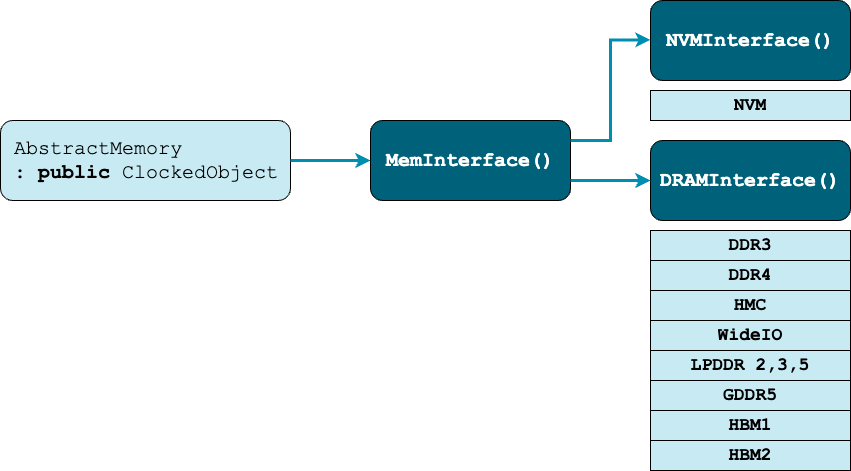

The diagram above was exported from draw.io. Its source (the exported page's mxGraphModel, read from the mxfile embedded in the PNG):
<mxGraphModel dx="1207" dy="765" grid="1" gridSize="10" guides="1" tooltips="1" connect="1" arrows="1" fold="1" page="1" pageScale="1" pageWidth="850" pageHeight="1100" math="0" shadow="0">
  <root>
    <mxCell id="0" />
    <mxCell id="1" parent="0" />
    <mxCell id="7Dhwtg-zrNuNfGjtDwi9-1" value="&lt;font style=&quot;font-size: 20px;&quot;&gt;&amp;nbsp;AbstractMemory&lt;/font&gt;&lt;div style=&quot;font-size: 20px;&quot;&gt;&lt;span style=&quot;background-color: initial; font-size: 20px;&quot;&gt;&lt;font style=&quot;font-size: 20px;&quot;&gt;&amp;nbsp;: &lt;b style=&quot;font-size: 20px;&quot;&gt;public&lt;/b&gt; ClockedObject&lt;/font&gt;&lt;/span&gt;&lt;/div&gt;" style="rounded=1;whiteSpace=wrap;html=1;fillColor=#C8EAF3;fontFamily=Courier New;align=left;fontSize=20;" vertex="1" parent="1">
      <mxGeometry x="70" y="200" width="290" height="80" as="geometry" />
    </mxCell>
    <mxCell id="7Dhwtg-zrNuNfGjtDwi9-5" value="" style="endArrow=classic;html=1;rounded=0;entryX=0;entryY=0.5;entryDx=0;entryDy=0;strokeColor=#008EB0;strokeWidth=3;" edge="1" parent="1">
      <mxGeometry width="50" height="50" relative="1" as="geometry">
        <mxPoint x="360" y="240" as="sourcePoint" />
        <mxPoint x="440" y="240" as="targetPoint" />
      </mxGeometry>
    </mxCell>
    <mxCell id="7Dhwtg-zrNuNfGjtDwi9-18" value="&lt;div style=&quot;font-size: 20px;&quot;&gt;&lt;span style=&quot;font-size: 20px; background-color: initial;&quot;&gt;&lt;b style=&quot;font-size: 20px;&quot;&gt;MemInterface()&lt;/b&gt;&lt;/span&gt;&lt;/div&gt;" style="rounded=1;whiteSpace=wrap;html=1;fillColor=#00627A;fontFamily=Courier New;align=center;fontColor=#FFFFFF;fontSize=20;" vertex="1" parent="1">
      <mxGeometry x="440" y="200" width="200" height="80" as="geometry" />
    </mxCell>
    <mxCell id="7Dhwtg-zrNuNfGjtDwi9-19" value="&lt;div style=&quot;font-size: 20px;&quot;&gt;&lt;span style=&quot;font-size: 20px; background-color: initial;&quot;&gt;&lt;b style=&quot;font-size: 20px;&quot;&gt;NVMInterface()&lt;/b&gt;&lt;/span&gt;&lt;/div&gt;" style="rounded=1;whiteSpace=wrap;html=1;fillColor=#00627A;fontFamily=Courier New;align=center;fontColor=#FFFFFF;fontSize=20;" vertex="1" parent="1">
      <mxGeometry x="720" y="80" width="200" height="80" as="geometry" />
    </mxCell>
    <mxCell id="7Dhwtg-zrNuNfGjtDwi9-20" value="&lt;div style=&quot;font-size: 20px;&quot;&gt;&lt;span style=&quot;font-size: 20px; background-color: initial;&quot;&gt;&lt;b style=&quot;font-size: 20px;&quot;&gt;DRAMInterface()&lt;/b&gt;&lt;/span&gt;&lt;/div&gt;" style="rounded=1;whiteSpace=wrap;html=1;fillColor=#00627A;fontFamily=Courier New;align=center;fontColor=#FFFFFF;fontSize=20;" vertex="1" parent="1">
      <mxGeometry x="720" y="220" width="200" height="80" as="geometry" />
    </mxCell>
    <mxCell id="7Dhwtg-zrNuNfGjtDwi9-21" value="" style="endArrow=classic;html=1;rounded=0;strokeColor=#008EB0;strokeWidth=3;endFill=1;edgeStyle=elbowEdgeStyle;exitX=1;exitY=0.25;exitDx=0;exitDy=0;" edge="1" parent="1" source="7Dhwtg-zrNuNfGjtDwi9-18">
      <mxGeometry width="50" height="50" relative="1" as="geometry">
        <mxPoint x="680" y="119" as="sourcePoint" />
        <mxPoint x="720" y="119.41" as="targetPoint" />
      </mxGeometry>
    </mxCell>
    <mxCell id="7Dhwtg-zrNuNfGjtDwi9-22" value="" style="endArrow=classic;html=1;rounded=0;strokeColor=#008EB0;strokeWidth=3;endFill=1;edgeStyle=elbowEdgeStyle;exitX=1;exitY=0.75;exitDx=0;exitDy=0;entryX=0;entryY=0.5;entryDx=0;entryDy=0;" edge="1" parent="1" source="7Dhwtg-zrNuNfGjtDwi9-18" target="7Dhwtg-zrNuNfGjtDwi9-20">
      <mxGeometry width="50" height="50" relative="1" as="geometry">
        <mxPoint x="640" y="300" as="sourcePoint" />
        <mxPoint x="720" y="359.40999999999997" as="targetPoint" />
      </mxGeometry>
    </mxCell>
    <mxCell id="7Dhwtg-zrNuNfGjtDwi9-23" value="" style="swimlane;fontStyle=0;childLayout=stackLayout;horizontal=1;startSize=0;horizontalStack=0;resizeParent=1;resizeParentMax=0;resizeLast=0;collapsible=1;marginBottom=0;whiteSpace=wrap;html=1;" vertex="1" parent="1">
      <mxGeometry x="720" y="170" width="200" height="30" as="geometry">
        <mxRectangle x="460" y="250" width="60" height="30" as="alternateBounds" />
      </mxGeometry>
    </mxCell>
    <mxCell id="7Dhwtg-zrNuNfGjtDwi9-24" value="&lt;font face=&quot;Courier New&quot; size=&quot;1&quot;&gt;&lt;b style=&quot;font-size: 18px;&quot;&gt;NVM&lt;/b&gt;&lt;/font&gt;" style="text;strokeColor=default;fillColor=#C8EAF3;align=center;verticalAlign=middle;spacingLeft=4;spacingRight=4;overflow=hidden;points=[[0,0.5],[1,0.5]];portConstraint=eastwest;rotatable=0;whiteSpace=wrap;html=1;" vertex="1" parent="7Dhwtg-zrNuNfGjtDwi9-23">
      <mxGeometry width="200" height="30" as="geometry" />
    </mxCell>
    <mxCell id="7Dhwtg-zrNuNfGjtDwi9-25" value="" style="swimlane;fontStyle=0;childLayout=stackLayout;horizontal=1;startSize=0;horizontalStack=0;resizeParent=1;resizeParentMax=0;resizeLast=0;collapsible=1;marginBottom=0;whiteSpace=wrap;html=1;" vertex="1" parent="1">
      <mxGeometry x="720" y="310" width="200" height="240" as="geometry">
        <mxRectangle x="460" y="250" width="60" height="30" as="alternateBounds" />
      </mxGeometry>
    </mxCell>
    <mxCell id="7Dhwtg-zrNuNfGjtDwi9-26" value="&lt;font face=&quot;Courier New&quot; size=&quot;1&quot;&gt;&lt;b style=&quot;font-size: 18px;&quot;&gt;DDR3&lt;/b&gt;&lt;/font&gt;" style="text;strokeColor=default;fillColor=#C8EAF3;align=center;verticalAlign=middle;spacingLeft=4;spacingRight=4;overflow=hidden;points=[[0,0.5],[1,0.5]];portConstraint=eastwest;rotatable=0;whiteSpace=wrap;html=1;" vertex="1" parent="7Dhwtg-zrNuNfGjtDwi9-25">
      <mxGeometry width="200" height="30" as="geometry" />
    </mxCell>
    <mxCell id="7Dhwtg-zrNuNfGjtDwi9-27" value="&lt;font face=&quot;Courier New&quot; size=&quot;1&quot;&gt;&lt;b style=&quot;font-size: 18px;&quot;&gt;DDR4&lt;/b&gt;&lt;/font&gt;" style="text;strokeColor=default;fillColor=#C8EAF3;align=center;verticalAlign=middle;spacingLeft=4;spacingRight=4;overflow=hidden;points=[[0,0.5],[1,0.5]];portConstraint=eastwest;rotatable=0;whiteSpace=wrap;html=1;" vertex="1" parent="7Dhwtg-zrNuNfGjtDwi9-25">
      <mxGeometry y="30" width="200" height="30" as="geometry" />
    </mxCell>
    <mxCell id="7Dhwtg-zrNuNfGjtDwi9-28" value="&lt;font face=&quot;Courier New&quot; size=&quot;1&quot;&gt;&lt;b style=&quot;font-size: 18px;&quot;&gt;HMC&lt;/b&gt;&lt;/font&gt;" style="text;strokeColor=default;fillColor=#C8EAF3;align=center;verticalAlign=middle;spacingLeft=4;spacingRight=4;overflow=hidden;points=[[0,0.5],[1,0.5]];portConstraint=eastwest;rotatable=0;whiteSpace=wrap;html=1;" vertex="1" parent="7Dhwtg-zrNuNfGjtDwi9-25">
      <mxGeometry y="60" width="200" height="30" as="geometry" />
    </mxCell>
    <mxCell id="7Dhwtg-zrNuNfGjtDwi9-29" value="&lt;font face=&quot;Courier New&quot; size=&quot;1&quot;&gt;&lt;b style=&quot;font-size: 18px;&quot;&gt;WideIO&lt;/b&gt;&lt;/font&gt;" style="text;strokeColor=default;fillColor=#C8EAF3;align=center;verticalAlign=middle;spacingLeft=4;spacingRight=4;overflow=hidden;points=[[0,0.5],[1,0.5]];portConstraint=eastwest;rotatable=0;whiteSpace=wrap;html=1;" vertex="1" parent="7Dhwtg-zrNuNfGjtDwi9-25">
      <mxGeometry y="90" width="200" height="30" as="geometry" />
    </mxCell>
    <mxCell id="7Dhwtg-zrNuNfGjtDwi9-30" value="&lt;font face=&quot;Courier New&quot; size=&quot;1&quot;&gt;&lt;b style=&quot;font-size: 18px;&quot;&gt;LPDDR 2,3,5&lt;/b&gt;&lt;/font&gt;" style="text;strokeColor=default;fillColor=#C8EAF3;align=center;verticalAlign=middle;spacingLeft=4;spacingRight=4;overflow=hidden;points=[[0,0.5],[1,0.5]];portConstraint=eastwest;rotatable=0;whiteSpace=wrap;html=1;" vertex="1" parent="7Dhwtg-zrNuNfGjtDwi9-25">
      <mxGeometry y="120" width="200" height="30" as="geometry" />
    </mxCell>
    <mxCell id="7Dhwtg-zrNuNfGjtDwi9-31" value="&lt;font face=&quot;Courier New&quot; size=&quot;1&quot;&gt;&lt;b style=&quot;font-size: 18px;&quot;&gt;GDDR5&lt;/b&gt;&lt;/font&gt;" style="text;strokeColor=default;fillColor=#C8EAF3;align=center;verticalAlign=middle;spacingLeft=4;spacingRight=4;overflow=hidden;points=[[0,0.5],[1,0.5]];portConstraint=eastwest;rotatable=0;whiteSpace=wrap;html=1;" vertex="1" parent="7Dhwtg-zrNuNfGjtDwi9-25">
      <mxGeometry y="150" width="200" height="30" as="geometry" />
    </mxCell>
    <mxCell id="7Dhwtg-zrNuNfGjtDwi9-32" value="&lt;font face=&quot;Courier New&quot; size=&quot;1&quot;&gt;&lt;b style=&quot;font-size: 18px;&quot;&gt;HBM1&lt;/b&gt;&lt;/font&gt;" style="text;strokeColor=default;fillColor=#C8EAF3;align=center;verticalAlign=middle;spacingLeft=4;spacingRight=4;overflow=hidden;points=[[0,0.5],[1,0.5]];portConstraint=eastwest;rotatable=0;whiteSpace=wrap;html=1;" vertex="1" parent="7Dhwtg-zrNuNfGjtDwi9-25">
      <mxGeometry y="180" width="200" height="30" as="geometry" />
    </mxCell>
    <mxCell id="7Dhwtg-zrNuNfGjtDwi9-33" value="&lt;font face=&quot;Courier New&quot; size=&quot;1&quot;&gt;&lt;b style=&quot;font-size: 18px;&quot;&gt;HBM2&lt;/b&gt;&lt;/font&gt;" style="text;strokeColor=default;fillColor=#C8EAF3;align=center;verticalAlign=middle;spacingLeft=4;spacingRight=4;overflow=hidden;points=[[0,0.5],[1,0.5]];portConstraint=eastwest;rotatable=0;whiteSpace=wrap;html=1;" vertex="1" parent="7Dhwtg-zrNuNfGjtDwi9-25">
      <mxGeometry y="210" width="200" height="30" as="geometry" />
    </mxCell>
  </root>
</mxGraphModel>